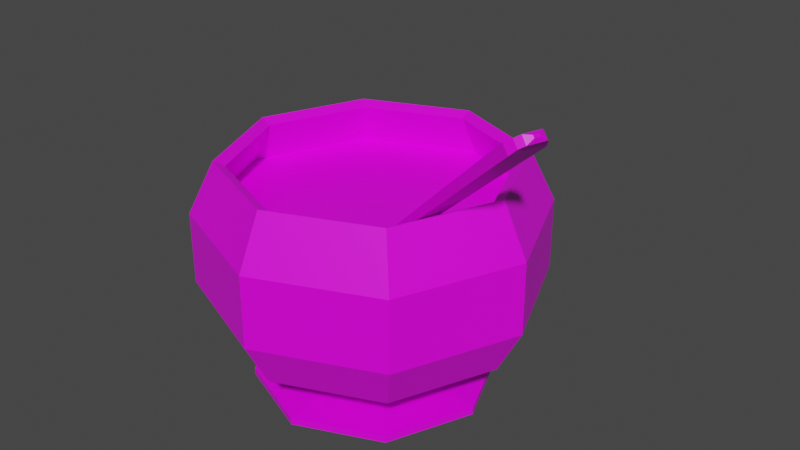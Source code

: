 # Source: SugarBowl_1.blend  (saved by Blender 2.82.7; exported with 4.5.12 LTS)
import bpy
from mathutils import Matrix  # noqa: F401  (used for matrix-valued properties, if any)

bpy.ops.wm.read_factory_settings(use_empty=True)
scene = bpy.context.scene
scene.name = 'Scene'

# ---- collections
col_collection = bpy.data.collections.new('Collection'); scene.collection.children.link(col_collection)

# ---- images (referenced by path relative to the original .blend; pixels are not part of the script)
import os
ASSET_DIR = os.environ.get("B2B_ASSET_DIR", "")  # directory of the original .blend (textures are referenced by path, not embedded)
HERE = os.path.dirname(os.path.abspath(__file__))  # packed textures are extracted next to this script under _unpacked/

def load_image(name, relpath, width, height, colorspace="sRGB"):
    """Load a texture the original file referenced (path relative to the .blend, or extracted next to this script)."""
    p = next((c for c in (os.path.join(HERE, relpath), os.path.join(ASSET_DIR, relpath)) if relpath and os.path.exists(c)), "")
    if p:
        img = bpy.data.images.load(p, check_existing=True)
        img.name = name
    else:  # same state as the original file: an image datablock whose file is absent (Cycles renders it pink)
        img = bpy.data.images.new(name, width, height)
        img.source = "FILE"
        img.filepath = "//" + (relpath or name)
    img.colorspace_settings.name = colorspace
    return img
img_colorpalette00_png = load_image('ColorPalette00.png', 'ColorPalette00.png', 1024, 1024, 'sRGB')

# ---- materials (node trees are filled in below, after node groups)
mat_material = bpy.data.materials.new('Material')
mat_material.alpha_threshold = 0.0
mat_material.use_transparent_shadow = False
mat_material.line_color = (0.0, 0.0, 0.0, 1.0)

# ---- material node trees
mat_material.use_nodes = True; mat_material.node_tree.nodes.clear()
_N = mat_material.node_tree.nodes; _L = mat_material.node_tree.links
n0 = _N.new('ShaderNodeOutputMaterial'); n0.name = 'Material Output'; n0.location = (300, 300)
n1 = _N.new('ShaderNodeBsdfPrincipled'); n1.name = 'Principled BSDF'; n1.location = (10, 300)
n1.distribution = 'GGX'
n1.subsurface_method = 'BURLEY'
n1.inputs[2].default_value = 0.4
n1.inputs[3].default_value = 1.45
n1.inputs[27].default_value = (0.0, 0.0, 0.0, 1.0)
n1.inputs[28].default_value = 1.0
n2 = _N.new('ShaderNodeTexImage'); n2.name = 'Image Texture'; n2.location = (-427, 90)
n2.image = img_colorpalette00_png
n2.interpolation = 'Closest'
_L.new(n1.outputs[0], n0.inputs[0])
_L.new(n2.outputs[0], n1.inputs[0])
n0.is_active_output = True

# ---- world
world_world = bpy.data.worlds.new('World'); scene.world = world_world
world_world.use_nodes = True; world_world.node_tree.nodes.clear()
_N = world_world.node_tree.nodes; _L = world_world.node_tree.links
n0 = _N.new('ShaderNodeOutputWorld'); n0.name = 'World Output'; n0.location = (300, 300)
n1 = _N.new('ShaderNodeBackground'); n1.name = 'Background'; n1.location = (10, 300)
n1.inputs[0].default_value = (0.05088, 0.05088, 0.05088, 1.0)
_L.new(n1.outputs[0], n0.inputs[0])
n0.is_active_output = True
world_world.color = (0.05088, 0.05088, 0.05088)
world_world.use_sun_shadow = False
world_world.sun_shadow_jitter_overblur = 0.0

# ---- meshes
me_circle = bpy.data.meshes.new('Circle')
me_circle.from_pydata([(0.0, 0.1, 0.0), (-0.07071, 0.07071, 0.0), (-0.1, -4.371e-09, 0.0), (-0.07071, -0.07071, 0.0), (8.742e-09, -0.1, 0.0), (0.07071, -0.07071, 0.0), (0.1, 1.192e-09, 0.0), (0.07071, 0.07071, 0.0), (0.0, 0.1, 0.006029), (-0.07071, 0.07071, 0.006029), (-0.1, -4.371e-09, 0.006029), (-0.07071, -0.07071, 0.006029), (8.742e-09, -0.1, 0.006029), (0.07071, -0.07071, 0.006029), (0.1, 1.192e-09, 0.006029), (0.07071, 0.07071, 0.006029), (2.518e-09, 0.009888, 0.0162), (-0.006992, 0.006992, 0.0162), (-0.009888, 4.07e-10, 0.0162), (-0.006992, -0.006992, 0.0162), (3.382e-09, -0.009888, 0.0162), (0.006992, -0.006992, 0.0162), (0.009888, 9.571e-10, 0.0162), (0.006992, 0.006992, 0.0162), (2.518e-09, 0.009888, 0.02014), (-0.006992, 0.006992, 0.02014), (-0.009888, 4.07e-10, 0.02014), (-0.006992, -0.006992, 0.02014), (3.382e-09, -0.009888, 0.02014), (0.006992, -0.006992, 0.02014), (0.009888, 9.571e-10, 0.02014), (0.006992, 0.006992, 0.02014), (2.283e-09, 0.01227, 0.02944), (-0.008674, 0.008674, 0.02944), (-0.01227, 2.873e-11, 0.02944), (-0.008674, -0.008674, 0.02944), (3.356e-09, -0.01227, 0.02944), (0.008674, -0.008674, 0.02944), (0.01227, 7.112e-10, 0.02944), (0.008674, 0.008674, 0.02944), (-8.376e-09, 0.1204, 0.05099), (-0.08514, 0.08514, 0.05099), (-0.1204, -1.819e-08, 0.05099), (-0.08514, -0.08514, 0.05099), (2.149e-09, -0.1204, 0.05099), (0.08514, -0.08514, 0.05099), (0.1204, -1.149e-08, 0.05099), (0.08514, 0.08514, 0.05099), (-9.983e-09, 0.1412, 0.09006), (-0.09983, 0.09983, 0.09006), (-0.1412, -2.181e-08, 0.09006), (-0.09983, -0.09983, 0.09006), (2.359e-09, -0.1412, 0.09006), (0.09983, -0.09983, 0.09006), (0.1412, -1.395e-08, 0.09006), (0.09983, 0.09983, 0.09006), (-9.983e-09, 0.1412, 0.1496), (-0.09983, 0.09983, 0.1496), (-0.1412, -2.181e-08, 0.1496), (-0.09983, -0.09983, 0.1496), (2.359e-09, -0.1412, 0.1496), (0.09983, -0.09983, 0.1496), (0.1412, -1.395e-08, 0.1496), (0.09983, 0.09983, 0.1496), (-8.383e-09, 0.1205, 0.1925), (-0.08519, 0.08519, 0.1925), (-0.1205, -1.793e-08, 0.1925), (-0.08519, -0.08519, 0.1925), (2.15e-09, -0.1205, 0.1925), (0.08519, -0.08519, 0.1925), (0.1205, -1.123e-08, 0.1925), (0.08519, 0.08519, 0.1925), (0.02412, -0.0297, 0.1378), (0.1731, -0.08403, 0.2771), (0.0294, -0.01335, 0.1378), (0.182, -0.05643, 0.2771), (0.02732, -0.03073, 0.1339), (0.1787, -0.08584, 0.2703), (0.0326, -0.01438, 0.1339), (0.1877, -0.05825, 0.2703), (0.1796, -0.08295, 0.2809), (0.1867, -0.06112, 0.2809), (0.1911, -0.06255, 0.2755), (0.1841, -0.08439, 0.2755), (0.1837, -0.08033, 0.2837), (0.1885, -0.06563, 0.2837), (0.193, -0.06711, 0.2781), (0.1883, -0.08181, 0.2781), (0.1887, -0.07626, 0.2834), (0.1902, -0.07187, 0.2834), (0.1915, -0.07231, 0.2817), (0.1901, -0.0767, 0.2817), (0.0, 0.09, 0.0), (-0.06364, 0.06364, 0.0), (-0.09, -4.371e-09, 0.0), (-0.06364, -0.06364, 0.0), (8.742e-09, -0.09, 0.0), (0.06364, -0.06364, 0.0), (0.09, 1.192e-09, 0.0), (0.06364, 0.06364, 0.0), (0.0, 0.09196, 8.031e-05), (-0.06503, 0.06503, 8.031e-05), (-0.09196, -4.371e-09, 8.031e-05), (-0.06503, -0.06503, 8.031e-05), (8.742e-09, -0.09196, 8.031e-05), (0.06503, -0.06503, 8.031e-05), (0.09196, 1.192e-09, 8.031e-05), (0.06503, 0.06503, 8.031e-05), (2.518e-09, 0.003375, 0.008615), (-0.002386, 0.002386, 0.008615), (-0.003375, 4.07e-10, 0.008615), (-0.002386, -0.002386, 0.008615), (3.382e-09, -0.003375, 0.008615), (0.002386, -0.002386, 0.008615), (0.003375, 9.571e-10, 0.008615), (0.002386, 0.002386, 0.008615), (2.518e-09, -2.828e-05, 0.02143), (2e-05, -1.999e-05, 0.02143), (2.828e-05, 4.07e-10, 0.02143), (2e-05, 2e-05, 0.02143), (3.382e-09, 2.828e-05, 0.02143), (-1.999e-05, 2e-05, 0.02143), (-2.827e-05, 9.571e-10, 0.02143), (-1.999e-05, -1.999e-05, 0.02143), (2.283e-09, 0.006223, 0.03741), (-0.004401, 0.004401, 0.03741), (-0.006223, 2.873e-11, 0.03741), (-0.004401, -0.004401, 0.03741), (3.356e-09, -0.006223, 0.03741), (0.004401, -0.004401, 0.03741), (0.006223, 7.112e-10, 0.03741), (0.004401, 0.004401, 0.03741), (-8.376e-09, 0.1138, 0.05853), (-0.08049, 0.08049, 0.05853), (-0.1138, -1.819e-08, 0.05853), (-0.08049, -0.08049, 0.05853), (2.149e-09, -0.1138, 0.05853), (0.08049, -0.08049, 0.05853), (0.1138, -1.149e-08, 0.05853), (0.08049, 0.08049, 0.05853), (-9.983e-09, 0.1314, 0.09235), (-0.09294, 0.09294, 0.09235), (-0.1314, -2.181e-08, 0.09235), (-0.09294, -0.09294, 0.09235), (2.359e-09, -0.1314, 0.09235), (0.09294, -0.09294, 0.09235), (0.1314, -1.395e-08, 0.09235), (0.09294, 0.09294, 0.09235), (-9.983e-09, 0.1314, 0.1518), (-0.09294, 0.09294, 0.1518), (-0.1314, -2.181e-08, 0.1518), (-0.09294, -0.09294, 0.1518), (2.359e-09, -0.1314, 0.1518), (0.09294, -0.09294, 0.1518), (0.1314, -1.395e-08, 0.1518), (0.09294, 0.09294, 0.1518), (-8.383e-09, 0.1115, 0.1882), (-0.07882, 0.07882, 0.1882), (-0.1115, -1.793e-08, 0.1882), (-0.07882, -0.07882, 0.1882), (2.15e-09, -0.1115, 0.1882), (0.07882, -0.07882, 0.1882), (0.1115, -1.123e-08, 0.1882), (0.07882, 0.07882, 0.1882), (0.03368, -0.0268, 0.1373), (0.1783, -0.07813, 0.2709), (0.03546, -0.02128, 0.1373), (0.1828, -0.06425, 0.2709), (0.02972, -0.02553, 0.1421), (0.1756, -0.07724, 0.2743), (0.0315, -0.02, 0.1421), (0.18, -0.06336, 0.2743), (0.1822, -0.07725, 0.2731), (0.1855, -0.06727, 0.2731), (0.182, -0.06615, 0.2774), (0.1788, -0.07613, 0.2774), (0.1847, -0.07638, 0.2746), (0.187, -0.06943, 0.2746), (0.1832, -0.0682, 0.2792), (0.1809, -0.07515, 0.2792), (0.1844, -0.07333, 0.2749), (0.1849, -0.0717, 0.2749), (0.1824, -0.07088, 0.2779), (0.1818, -0.07251, 0.2779)], [], [(3, 11, 10, 2), (1, 9, 8, 0), (0, 8, 15, 7), (6, 14, 13, 5), (4, 12, 11, 3), (2, 10, 9, 1), (7, 15, 14, 6), (5, 13, 12, 4), (8, 16, 23, 15), (14, 22, 21, 13), (12, 20, 19, 11), (10, 18, 17, 9), (15, 23, 22, 14), (13, 21, 20, 12), (11, 19, 18, 10), (9, 17, 16, 8), (19, 27, 26, 18), (17, 25, 24, 16), (16, 24, 31, 23), (22, 30, 29, 21), (20, 28, 27, 19), (18, 26, 25, 17), (23, 31, 30, 22), (21, 29, 28, 20), (31, 39, 38, 30), (29, 37, 36, 28), (27, 35, 34, 26), (25, 33, 32, 24), (24, 32, 39, 31), (30, 38, 37, 29), (28, 36, 35, 27), (26, 34, 33, 25), (38, 46, 45, 37), (36, 44, 43, 35), (34, 42, 41, 33), (39, 47, 46, 38), (37, 45, 44, 36), (35, 43, 42, 34), (33, 41, 40, 32), (32, 40, 47, 39), (41, 49, 48, 40), (40, 48, 55, 47), (46, 54, 53, 45), (44, 52, 51, 43), (42, 50, 49, 41), (47, 55, 54, 46), (45, 53, 52, 44), (43, 51, 50, 42), (55, 63, 62, 54), (53, 61, 60, 52), (51, 59, 58, 50), (49, 57, 56, 48), (48, 56, 63, 55), (54, 62, 61, 53), (52, 60, 59, 51), (50, 58, 57, 49), (58, 66, 65, 57), (63, 71, 70, 62), (61, 69, 68, 60), (59, 67, 66, 58), (57, 65, 64, 56), (56, 64, 71, 63), (62, 70, 69, 61), (60, 68, 67, 59), (57, 56, 63, 62, 61, 60, 59, 58), (72, 73, 75, 74), (74, 75, 79, 78), (78, 79, 77, 76), (76, 77, 73, 72), (74, 78, 76, 72), (75, 73, 80, 81), (82, 81, 85, 86), (73, 77, 83, 80), (79, 75, 81, 82), (77, 79, 82, 83), (87, 86, 90, 91), (83, 82, 86, 87), (81, 80, 84, 85), (80, 83, 87, 84), (90, 89, 88, 91), (85, 84, 88, 89), (84, 87, 91, 88), (86, 85, 89, 90), (95, 94, 102, 103), (93, 92, 100, 101), (92, 99, 107, 100), (98, 97, 105, 106), (96, 95, 103, 104), (94, 93, 101, 102), (99, 98, 106, 107), (97, 96, 104, 105), (100, 107, 115, 108), (106, 105, 113, 114), (104, 103, 111, 112), (102, 101, 109, 110), (107, 106, 114, 115), (105, 104, 112, 113), (103, 102, 110, 111), (101, 100, 108, 109), (111, 110, 118, 119), (109, 108, 116, 117), (108, 115, 123, 116), (114, 113, 121, 122), (112, 111, 119, 120), (110, 109, 117, 118), (115, 114, 122, 123), (113, 112, 120, 121), (123, 122, 130, 131), (121, 120, 128, 129), (119, 118, 126, 127), (117, 116, 124, 125), (116, 123, 131, 124), (122, 121, 129, 130), (120, 119, 127, 128), (118, 117, 125, 126), (130, 129, 137, 138), (128, 127, 135, 136), (126, 125, 133, 134), (131, 130, 138, 139), (129, 128, 136, 137), (127, 126, 134, 135), (125, 124, 132, 133), (124, 131, 139, 132), (133, 132, 140, 141), (132, 139, 147, 140), (138, 137, 145, 146), (136, 135, 143, 144), (134, 133, 141, 142), (139, 138, 146, 147), (137, 136, 144, 145), (135, 134, 142, 143), (147, 146, 154, 155), (145, 144, 152, 153), (143, 142, 150, 151), (141, 140, 148, 149), (140, 147, 155, 148), (146, 145, 153, 154), (144, 143, 151, 152), (142, 141, 149, 150), (150, 149, 157, 158), (155, 154, 162, 163), (153, 152, 160, 161), (151, 150, 158, 159), (149, 148, 156, 157), (148, 155, 163, 156), (154, 153, 161, 162), (152, 151, 159, 160), (149, 150, 151, 152, 153, 154, 155, 148), (164, 166, 167, 165), (166, 170, 171, 167), (170, 168, 169, 171), (168, 164, 165, 169), (166, 164, 168, 170), (167, 173, 172, 165), (174, 178, 177, 173), (165, 172, 175, 169), (171, 174, 173, 167), (169, 175, 174, 171), (179, 183, 182, 178), (175, 179, 178, 174), (173, 177, 176, 172), (172, 176, 179, 175), (182, 183, 180, 181), (177, 181, 180, 176), (176, 180, 183, 179), (178, 182, 181, 177), (1, 0, 92, 93), (2, 1, 93, 94), (3, 2, 94, 95), (4, 3, 95, 96), (5, 4, 96, 97), (6, 5, 97, 98), (7, 6, 98, 99), (0, 7, 99, 92), (64, 65, 157, 156), (65, 66, 158, 157), (66, 67, 159, 158), (67, 68, 160, 159), (68, 69, 161, 160), (69, 70, 162, 161), (70, 71, 163, 162), (71, 64, 156, 163)])
_uv = me_circle.uv_layers.new(name='UVMap')
_uv.uv.foreach_set('vector', [0.008165, 0.4629, 0.008166, 0.4629, 0.008176, 0.4629, 0.008175, 0.4629, 0.008177, 0.4629, 0.008178, 0.4629, 0.008171, 0.4629, 0.00817, 0.4629, 0.00817, 0.4629, 0.008171, 0.4629, 0.008158, 0.4629, 0.008158, 0.4629, 0.008148, 0.4629, 0.008147, 0.4629, 0.008145, 0.4629, 0.008146, 0.4629, 0.008154, 0.4629, 0.008153, 0.4629, 0.008166, 0.4629, 0.008165, 0.4629, 0.008175, 0.4629, 0.008176, 0.4629, 0.008178, 0.4629, 0.008177, 0.4629, 0.008158, 0.4629, 0.008158, 0.4629, 0.008147, 0.4629, 0.008148, 0.4629, 0.008146, 0.4629, 0.008145, 0.4629, 0.008153, 0.4629, 0.008154, 0.4629, 0.008171, 0.4629, 0.008163, 0.4629, 0.008164, 0.4629, 0.008158, 0.4629, 0.008147, 0.4629, 0.008164, 0.4629, 0.008163, 0.4629, 0.008145, 0.4629, 0.008153, 0.4629, 0.008161, 0.4629, 0.008159, 0.4629, 0.008166, 0.4629, 0.008176, 0.4629, 0.008159, 0.4629, 0.008161, 0.4629, 0.008178, 0.4629, 0.008158, 0.4629, 0.008164, 0.4629, 0.008164, 0.4629, 0.008147, 0.4629, 0.008145, 0.4629, 0.008163, 0.4629, 0.008161, 0.4629, 0.008153, 0.4629, 0.008166, 0.4629, 0.008159, 0.4629, 0.008159, 0.4629, 0.008176, 0.4629, 0.008178, 0.4629, 0.008161, 0.4629, 0.008163, 0.4629, 0.008171, 0.4629, 0.008159, 0.4629, 0.008158, 0.4629, 0.008158, 0.4629, 0.008159, 0.4629, 0.008161, 0.4629, 0.00816, 0.4629, 0.008163, 0.4629, 0.008163, 0.4629, 0.008163, 0.4629, 0.008163, 0.4629, 0.008165, 0.4629, 0.008164, 0.4629, 0.008164, 0.4629, 0.008166, 0.4629, 0.008164, 0.4629, 0.008163, 0.4629, 0.008161, 0.4629, 0.00816, 0.4629, 0.008158, 0.4629, 0.008159, 0.4629, 0.008159, 0.4629, 0.008158, 0.4629, 0.00816, 0.4629, 0.008161, 0.4629, 0.008164, 0.4629, 0.008165, 0.4629, 0.008166, 0.4629, 0.008164, 0.4629, 0.008163, 0.4629, 0.008164, 0.4629, 0.00816, 0.4629, 0.008161, 0.4629, 0.008165, 0.4629, 0.008171, 0.4629, 0.008171, 0.4629, 0.008166, 0.4629, 0.008164, 0.4629, 0.008166, 0.4629, 0.008158, 0.4629, 0.00816, 0.4629, 0.008158, 0.4629, 0.008152, 0.4629, 0.008152, 0.4629, 0.008158, 0.4629, 0.00816, 0.4629, 0.008158, 0.4629, 0.008165, 0.4629, 0.008163, 0.4629, 0.008163, 0.4629, 0.008165, 0.4629, 0.008171, 0.4629, 0.008165, 0.4629, 0.008166, 0.4629, 0.008171, 0.4629, 0.008166, 0.4629, 0.008164, 0.4629, 0.00816, 0.4629, 0.008158, 0.4629, 0.008152, 0.4629, 0.008158, 0.4629, 0.008158, 0.4629, 0.008152, 0.4629, 0.008158, 0.4629, 0.00816, 0.4629, 0.008171, 0.4629, 0.008252, 0.4629, 0.008202, 0.463, 0.008166, 0.4629, 0.008158, 0.4629, 0.008129, 0.463, 0.008075, 0.4629, 0.008152, 0.4629, 0.008152, 0.4629, 0.008072, 0.4628, 0.008121, 0.4628, 0.008158, 0.4629, 0.008171, 0.4629, 0.008249, 0.4628, 0.008252, 0.4629, 0.008171, 0.4629, 0.008166, 0.4629, 0.008202, 0.463, 0.008129, 0.463, 0.008158, 0.4629, 0.008152, 0.4629, 0.008075, 0.4629, 0.008072, 0.4628, 0.008152, 0.4629, 0.008158, 0.4629, 0.008121, 0.4628, 0.008195, 0.4628, 0.008165, 0.4629, 0.008165, 0.4629, 0.008195, 0.4628, 0.008249, 0.4628, 0.008171, 0.4629, 0.008121, 0.4628, 0.008106, 0.4627, 0.008212, 0.4627, 0.008195, 0.4628, 0.008195, 0.4628, 0.008212, 0.4627, 0.008289, 0.4628, 0.008249, 0.4628, 0.008252, 0.4629, 0.008291, 0.4629, 0.008217, 0.463, 0.008202, 0.463, 0.008129, 0.463, 0.008111, 0.463, 0.008035, 0.4629, 0.008075, 0.4629, 0.008072, 0.4628, 0.008033, 0.4628, 0.008106, 0.4627, 0.008121, 0.4628, 0.008249, 0.4628, 0.008289, 0.4628, 0.008291, 0.4629, 0.008252, 0.4629, 0.008202, 0.463, 0.008217, 0.463, 0.008111, 0.463, 0.008129, 0.463, 0.008075, 0.4629, 0.008035, 0.4629, 0.008033, 0.4628, 0.008072, 0.4628, 0.008289, 0.4628, 0.008366, 0.4628, 0.008366, 0.463, 0.008291, 0.4629, 0.008217, 0.463, 0.008247, 0.4631, 0.008077, 0.4631, 0.008111, 0.463, 0.008035, 0.4629, 0.007957, 0.463, 0.007957, 0.4628, 0.008033, 0.4628, 0.008106, 0.4627, 0.008077, 0.4627, 0.008247, 0.4627, 0.008212, 0.4627, 0.008212, 0.4627, 0.008247, 0.4627, 0.008366, 0.4628, 0.008289, 0.4628, 0.008291, 0.4629, 0.008366, 0.463, 0.008247, 0.4631, 0.008217, 0.463, 0.008111, 0.463, 0.008077, 0.4631, 0.007957, 0.463, 0.008035, 0.4629, 0.008033, 0.4628, 0.007957, 0.4628, 0.008077, 0.4627, 0.008106, 0.4627, 0.008367, 0.4629, 0.00841, 0.4628, 0.008463, 0.4629, 0.008444, 0.4629, 0.008632, 0.4629, 0.008589, 0.4628, 0.008588, 0.4628, 0.008632, 0.4627, 0.008554, 0.4627, 0.008534, 0.4627, 0.008461, 0.4627, 0.008444, 0.4627, 0.008369, 0.4628, 0.008412, 0.4628, 0.00841, 0.4628, 0.008367, 0.4629, 0.008444, 0.4629, 0.008463, 0.4629, 0.008538, 0.4629, 0.008554, 0.4629, 0.008554, 0.4629, 0.008538, 0.4629, 0.008589, 0.4628, 0.008632, 0.4629, 0.008632, 0.4627, 0.008588, 0.4628, 0.008534, 0.4627, 0.008554, 0.4627, 0.008444, 0.4627, 0.008461, 0.4627, 0.008412, 0.4628, 0.008369, 0.4628, 0.3508, 0.5833, 0.3508, 0.5832, 0.3508, 0.5831, 0.3508, 0.5831, 0.3509, 0.5831, 0.351, 0.5831, 0.351, 0.5832, 0.3509, 0.5833, 0.5957, 0.3827, 0.5959, 0.3827, 0.5959, 0.3828, 0.5957, 0.3828, 0.5957, 0.3828, 0.5959, 0.3828, 0.5959, 0.383, 0.5957, 0.383, 0.5957, 0.383, 0.5959, 0.383, 0.5959, 0.3832, 0.5957, 0.3832, 0.5957, 0.3832, 0.5959, 0.3832, 0.5959, 0.3833, 0.5957, 0.3833, 0.5955, 0.383, 0.5957, 0.383, 0.5957, 0.3832, 0.5955, 0.3832, 0.5959, 0.3828, 0.5959, 0.3827, 0.5959, 0.3827, 0.5959, 0.3828, 0.5959, 0.383, 0.5959, 0.3828, 0.5959, 0.3828, 0.5959, 0.383, 0.5959, 0.3833, 0.5959, 0.3832, 0.5959, 0.3832, 0.5959, 0.3833, 0.5959, 0.383, 0.5959, 0.3828, 0.5959, 0.3828, 0.5959, 0.383, 0.5959, 0.3832, 0.5959, 0.383, 0.5959, 0.383, 0.5959, 0.3832, 0.5959, 0.3832, 0.5959, 0.383, 0.5959, 0.383, 0.5959, 0.3832, 0.5959, 0.3832, 0.5959, 0.383, 0.5959, 0.383, 0.5959, 0.3832, 0.5959, 0.3828, 0.5959, 0.3827, 0.5959, 0.3827, 0.5959, 0.3828, 0.5959, 0.3833, 0.5959, 0.3832, 0.5959, 0.3832, 0.5959, 0.3833, 0.5959, 0.383, 0.596, 0.383, 0.596, 0.3832, 0.5959, 0.3832, 0.5959, 0.3828, 0.5959, 0.3827, 0.5959, 0.3827, 0.5959, 0.3828, 0.5959, 0.3833, 0.5959, 0.3832, 0.5959, 0.3832, 0.5959, 0.3833, 0.5959, 0.383, 0.5959, 0.3828, 0.5959, 0.3828, 0.5959, 0.383, 0.008165, 0.4629, 0.008175, 0.4629, 0.008176, 0.4629, 0.008166, 0.4629, 0.008177, 0.4629, 0.00817, 0.4629, 0.008171, 0.4629, 0.008178, 0.4629, 0.00817, 0.4629, 0.008158, 0.4629, 0.008158, 0.4629, 0.008171, 0.4629, 0.008148, 0.4629, 0.008146, 0.4629, 0.008145, 0.4629, 0.008147, 0.4629, 0.008154, 0.4629, 0.008165, 0.4629, 0.008166, 0.4629, 0.008153, 0.4629, 0.008175, 0.4629, 0.008177, 0.4629, 0.008178, 0.4629, 0.008176, 0.4629, 0.008158, 0.4629, 0.008148, 0.4629, 0.008147, 0.4629, 0.008158, 0.4629, 0.008146, 0.4629, 0.008154, 0.4629, 0.008153, 0.4629, 0.008145, 0.4629, 0.008171, 0.4629, 0.008158, 0.4629, 0.008164, 0.4629, 0.008163, 0.4629, 0.008147, 0.4629, 0.008145, 0.4629, 0.008163, 0.4629, 0.008164, 0.4629, 0.008153, 0.4629, 0.008166, 0.4629, 0.008159, 0.4629, 0.008161, 0.4629, 0.008176, 0.4629, 0.008178, 0.4629, 0.008161, 0.4629, 0.008159, 0.4629, 0.008158, 0.4629, 0.008147, 0.4629, 0.008164, 0.4629, 0.008164, 0.4629, 0.008145, 0.4629, 0.008153, 0.4629, 0.008161, 0.4629, 0.008163, 0.4629, 0.008166, 0.4629, 0.008176, 0.4629, 0.008159, 0.4629, 0.008159, 0.4629, 0.008178, 0.4629, 0.008171, 0.4629, 0.008163, 0.4629, 0.008161, 0.4629, 0.008159, 0.4629, 0.008159, 0.4629, 0.008158, 0.4629, 0.008158, 0.4629, 0.008161, 0.4629, 0.008163, 0.4629, 0.008163, 0.4629, 0.00816, 0.4629, 0.008163, 0.4629, 0.008164, 0.4629, 0.008165, 0.4629, 0.008163, 0.4629, 0.008164, 0.4629, 0.008163, 0.4629, 0.008164, 0.4629, 0.008166, 0.4629, 0.008161, 0.4629, 0.008159, 0.4629, 0.008158, 0.4629, 0.00816, 0.4629, 0.008159, 0.4629, 0.008161, 0.4629, 0.00816, 0.4629, 0.008158, 0.4629, 0.008164, 0.4629, 0.008164, 0.4629, 0.008166, 0.4629, 0.008165, 0.4629, 0.008163, 0.4629, 0.008161, 0.4629, 0.00816, 0.4629, 0.008164, 0.4629, 0.008165, 0.4629, 0.008166, 0.4629, 0.008171, 0.4629, 0.008171, 0.4629, 0.008164, 0.4629, 0.00816, 0.4629, 0.008158, 0.4629, 0.008166, 0.4629, 0.008158, 0.4629, 0.008158, 0.4629, 0.008152, 0.4629, 0.008152, 0.4629, 0.00816, 0.4629, 0.008163, 0.4629, 0.008165, 0.4629, 0.008158, 0.4629, 0.008163, 0.4629, 0.008165, 0.4629, 0.008171, 0.4629, 0.008165, 0.4629, 0.008166, 0.4629, 0.008164, 0.4629, 0.008166, 0.4629, 0.008171, 0.4629, 0.00816, 0.4629, 0.008158, 0.4629, 0.008152, 0.4629, 0.008158, 0.4629, 0.008158, 0.4629, 0.00816, 0.4629, 0.008158, 0.4629, 0.008152, 0.4629, 0.008171, 0.4629, 0.008166, 0.4629, 0.008202, 0.463, 0.008252, 0.4629, 0.008158, 0.4629, 0.008152, 0.4629, 0.008075, 0.4629, 0.008129, 0.463, 0.008152, 0.4629, 0.008158, 0.4629, 0.008121, 0.4628, 0.008072, 0.4628, 0.008171, 0.4629, 0.008171, 0.4629, 0.008252, 0.4629, 0.008249, 0.4628, 0.008166, 0.4629, 0.008158, 0.4629, 0.008129, 0.463, 0.008202, 0.463, 0.008152, 0.4629, 0.008152, 0.4629, 0.008072, 0.4628, 0.008075, 0.4629, 0.008158, 0.4629, 0.008165, 0.4629, 0.008195, 0.4628, 0.008121, 0.4628, 0.008165, 0.4629, 0.008171, 0.4629, 0.008249, 0.4628, 0.008195, 0.4628, 0.008121, 0.4628, 0.008195, 0.4628, 0.008212, 0.4627, 0.008106, 0.4627, 0.008195, 0.4628, 0.008249, 0.4628, 0.008289, 0.4628, 0.008212, 0.4627, 0.008252, 0.4629, 0.008202, 0.463, 0.008217, 0.463, 0.008291, 0.4629, 0.008129, 0.463, 0.008075, 0.4629, 0.008035, 0.4629, 0.008111, 0.463, 0.008072, 0.4628, 0.008121, 0.4628, 0.008106, 0.4627, 0.008033, 0.4628, 0.008249, 0.4628, 0.008252, 0.4629, 0.008291, 0.4629, 0.008289, 0.4628, 0.008202, 0.463, 0.008129, 0.463, 0.008111, 0.463, 0.008217, 0.463, 0.008075, 0.4629, 0.008072, 0.4628, 0.008033, 0.4628, 0.008035, 0.4629, 0.008289, 0.4628, 0.008291, 0.4629, 0.008366, 0.463, 0.008366, 0.4628, 0.008217, 0.463, 0.008111, 0.463, 0.008077, 0.4631, 0.008247, 0.4631, 0.008035, 0.4629, 0.008033, 0.4628, 0.007957, 0.4628, 0.007957, 0.463, 0.008106, 0.4627, 0.008212, 0.4627, 0.008247, 0.4627, 0.008077, 0.4627, 0.008212, 0.4627, 0.008289, 0.4628, 0.008366, 0.4628, 0.008247, 0.4627, 0.008291, 0.4629, 0.008217, 0.463, 0.008247, 0.4631, 0.008366, 0.463, 0.008111, 0.463, 0.008035, 0.4629, 0.007957, 0.463, 0.008077, 0.4631, 0.008033, 0.4628, 0.008106, 0.4627, 0.008077, 0.4627, 0.007957, 0.4628, 0.008367, 0.4629, 0.008444, 0.4629, 0.008463, 0.4629, 0.00841, 0.4628, 0.008632, 0.4629, 0.008632, 0.4627, 0.008588, 0.4628, 0.008589, 0.4628, 0.008554, 0.4627, 0.008444, 0.4627, 0.008461, 0.4627, 0.008534, 0.4627, 0.008369, 0.4628, 0.008367, 0.4629, 0.00841, 0.4628, 0.008412, 0.4628, 0.008444, 0.4629, 0.008554, 0.4629, 0.008538, 0.4629, 0.008463, 0.4629, 0.008554, 0.4629, 0.008632, 0.4629, 0.008589, 0.4628, 0.008538, 0.4629, 0.008632, 0.4627, 0.008554, 0.4627, 0.008534, 0.4627, 0.008588, 0.4628, 0.008444, 0.4627, 0.008369, 0.4628, 0.008412, 0.4628, 0.008461, 0.4627, 0.3508, 0.5833, 0.3509, 0.5833, 0.351, 0.5832, 0.351, 0.5831, 0.3509, 0.5831, 0.3508, 0.5831, 0.3508, 0.5831, 0.3508, 0.5832, 0.5957, 0.3827, 0.5957, 0.3828, 0.5959, 0.3828, 0.5959, 0.3827, 0.5957, 0.3828, 0.5957, 0.383, 0.5959, 0.383, 0.5959, 0.3828, 0.5957, 0.383, 0.5957, 0.3832, 0.5959, 0.3832, 0.5959, 0.383, 0.5957, 0.3832, 0.5957, 0.3833, 0.5959, 0.3833, 0.5959, 0.3832, 0.5955, 0.383, 0.5955, 0.3832, 0.5957, 0.3832, 0.5957, 0.383, 0.5959, 0.3828, 0.5959, 0.3828, 0.5959, 0.3827, 0.5959, 0.3827, 0.5959, 0.383, 0.5959, 0.383, 0.5959, 0.3828, 0.5959, 0.3828, 0.5959, 0.3833, 0.5959, 0.3833, 0.5959, 0.3832, 0.5959, 0.3832, 0.5959, 0.383, 0.5959, 0.383, 0.5959, 0.3828, 0.5959, 0.3828, 0.5959, 0.3832, 0.5959, 0.3832, 0.5959, 0.383, 0.5959, 0.383, 0.5959, 0.3832, 0.5959, 0.3832, 0.5959, 0.383, 0.5959, 0.383, 0.5959, 0.3832, 0.5959, 0.3832, 0.5959, 0.383, 0.5959, 0.383, 0.5959, 0.3828, 0.5959, 0.3828, 0.5959, 0.3827, 0.5959, 0.3827, 0.5959, 0.3833, 0.5959, 0.3833, 0.5959, 0.3832, 0.5959, 0.3832, 0.5959, 0.383, 0.5959, 0.3832, 0.596, 0.3832, 0.596, 0.383, 0.5959, 0.3828, 0.5959, 0.3828, 0.5959, 0.3827, 0.5959, 0.3827, 0.5959, 0.3833, 0.5959, 0.3833, 0.5959, 0.3832, 0.5959, 0.3832, 0.5959, 0.383, 0.5959, 0.383, 0.5959, 0.3828, 0.5959, 0.3828, 0.008177, 0.4629, 0.00817, 0.4629, 0.00817, 0.4629, 0.008177, 0.4629, 0.008175, 0.4629, 0.008177, 0.4629, 0.008177, 0.4629, 0.008175, 0.4629, 0.008165, 0.4629, 0.008175, 0.4629, 0.008175, 0.4629, 0.008165, 0.4629, 0.008154, 0.4629, 0.008165, 0.4629, 0.008165, 0.4629, 0.008154, 0.4629, 0.008146, 0.4629, 0.008154, 0.4629, 0.008154, 0.4629, 0.008146, 0.4629, 0.008148, 0.4629, 0.008146, 0.4629, 0.008146, 0.4629, 0.008148, 0.4629, 0.008158, 0.4629, 0.008148, 0.4629, 0.008148, 0.4629, 0.008158, 0.4629, 0.00817, 0.4629, 0.008158, 0.4629, 0.008158, 0.4629, 0.00817, 0.4629, 0.008538, 0.4629, 0.008463, 0.4629, 0.008463, 0.4629, 0.008538, 0.4629, 0.008463, 0.4629, 0.00841, 0.4628, 0.00841, 0.4628, 0.008463, 0.4629, 0.00841, 0.4628, 0.008412, 0.4628, 0.008412, 0.4628, 0.00841, 0.4628, 0.008412, 0.4628, 0.008461, 0.4627, 0.008461, 0.4627, 0.008412, 0.4628, 0.008461, 0.4627, 0.008534, 0.4627, 0.008534, 0.4627, 0.008461, 0.4627, 0.008534, 0.4627, 0.008588, 0.4628, 0.008588, 0.4628, 0.008534, 0.4627, 0.008588, 0.4628, 0.008589, 0.4628, 0.008589, 0.4628, 0.008588, 0.4628, 0.008589, 0.4628, 0.008538, 0.4629, 0.008538, 0.4629, 0.008589, 0.4628])
me_circle.materials.append(mat_material)
me_circle.use_remesh_fix_poles = True
me_circle.use_remesh_preserve_attributes = False
me_circle.use_mirror_vertex_groups = False
me_circle.update()

# ---- objects
ob_circle = bpy.data.objects.new('Circle', me_circle)

# ---- transforms, parenting, visibility, modifiers, constraints
ob_circle.location = (0.0, 0.0, 0.0)
ob_circle.lineart.crease_threshold = 0.0

# ---- collection membership
col_collection.objects.link(ob_circle)

# ---- scene / render settings (as saved in the file)
scene.frame_start = 1; scene.frame_end = 250; scene.frame_set(1)
scene.render.engine = 'BLENDER_EEVEE_NEXT'
scene.cycles.use_denoising = False
scene.cycles.samples = 128
scene.cycles.sampling_pattern = 'TABULATED_SOBOL'
scene.cycles.use_adaptive_sampling = False
scene.cycles.use_light_tree = False
scene.view_settings.view_transform = 'Filmic'
bpy.context.view_layer.update()

# ---- added for rendering (the .blend has no active camera and no usable light): camera, sun
cam_auto = bpy.data.cameras.new('AutoCamera')
cam_auto.lens = 50.0
cam_auto.sensor_width = 36.0
cam_auto.clip_end = 1000.0
ob_auto_camera = bpy.data.objects.new('AutoCamera', cam_auto)
scene.collection.objects.link(ob_auto_camera)
ob_auto_camera.location = (0.508405, -0.578965, 0.52784)
ob_auto_camera.rotation_euler = (1.09748, -7.21219e-08, 0.694738)
scene.camera = ob_auto_camera
light_auto_sun = bpy.data.lights.new('AutoSun', 'SUN')
light_auto_sun.energy = 3.0
light_auto_sun.angle = 0.0523599
ob_auto_sun = bpy.data.objects.new('AutoSun', light_auto_sun)
scene.collection.objects.link(ob_auto_sun)
ob_auto_sun.rotation_euler = (0.872665, 0.174533, 0.523599)
bpy.context.view_layer.update()
